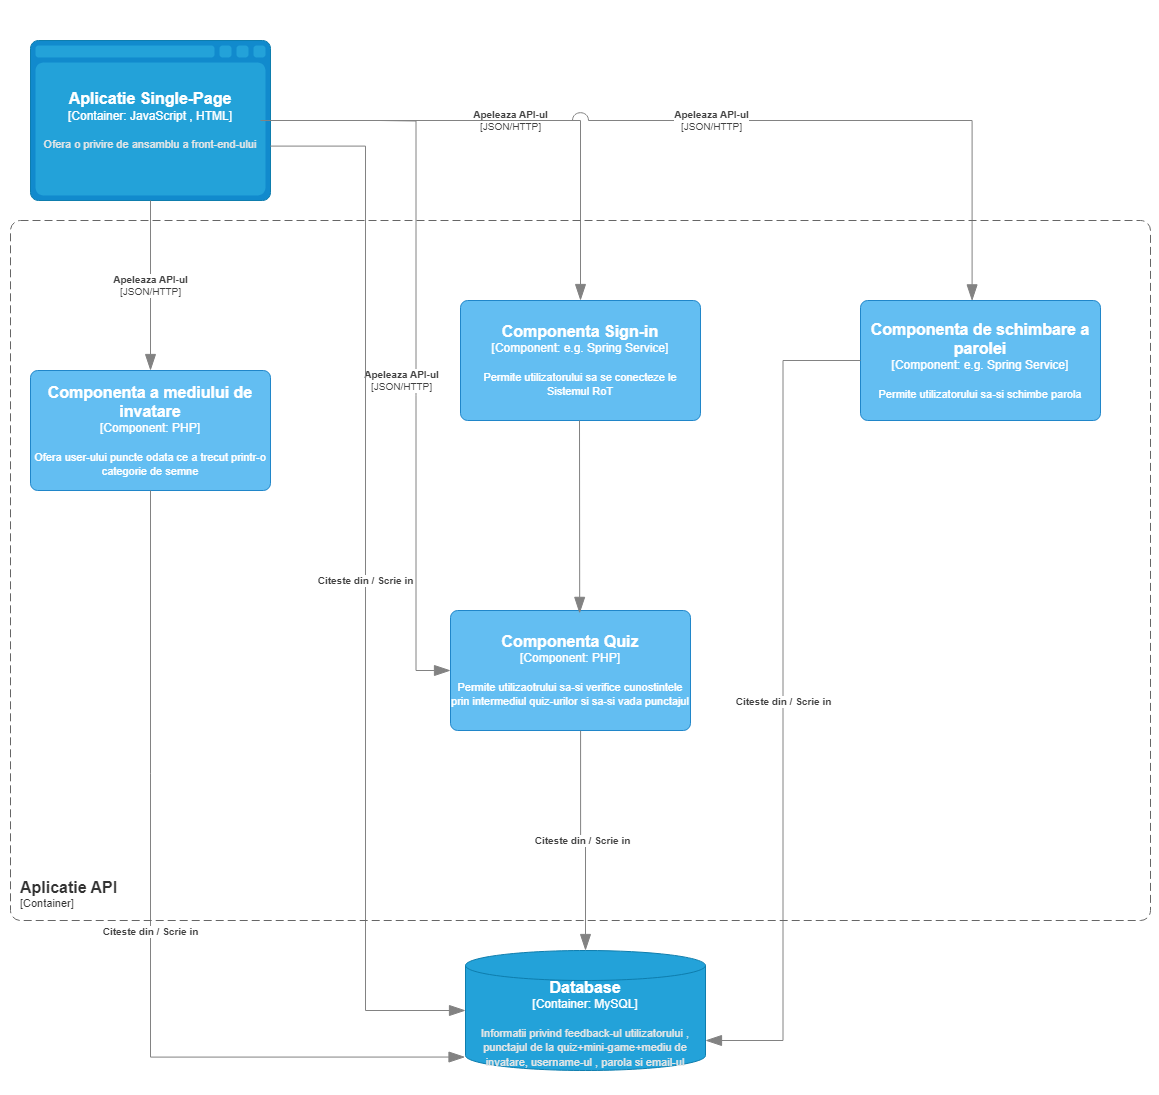

The diagram above was exported from draw.io. Its source (the exported page's mxGraphModel, read from the mxfile embedded in the PNG):
<mxGraphModel dx="1562" dy="742" grid="1" gridSize="10" guides="1" tooltips="1" connect="1" arrows="1" fold="1" page="1" pageScale="1" pageWidth="1169" pageHeight="827" math="0" shadow="0">
  <root>
    <mxCell id="0" />
    <mxCell id="1" parent="0" />
    <object placeholders="1" c4Type="Aplicatie Single-Page" c4Container="Container" c4Technology="JavaScript , HTML" c4Description="Ofera o privire de ansamblu a front-end-ului" label="&lt;font style=&quot;font-size: 16px&quot;&gt;&lt;b&gt;%c4Type%&lt;/b&gt;&lt;/font&gt;&lt;div&gt;[%c4Container%:&amp;nbsp;%c4Technology%]&lt;/div&gt;&lt;br&gt;&lt;div&gt;&lt;font style=&quot;font-size: 11px&quot;&gt;&lt;font color=&quot;#E6E6E6&quot;&gt;%c4Description%&lt;/font&gt;&lt;/div&gt;" id="DsHS9JiixBXM38XqifKa-1">
      <mxCell style="shape=mxgraph.c4.webBrowserContainer2;whiteSpace=wrap;html=1;boundedLbl=1;rounded=0;labelBackgroundColor=none;strokeColor=#118ACD;fillColor=#23A2D9;strokeColor=#118ACD;strokeColor2=#0E7DAD;fontSize=12;fontColor=#ffffff;align=center;metaEdit=1;points=[[0.5,0,0],[1,0.25,0],[1,0.5,0],[1,0.75,0],[0.5,1,0],[0,0.75,0],[0,0.5,0],[0,0.25,0]];resizable=0;" vertex="1" parent="1">
        <mxGeometry x="30" y="40" width="240" height="160" as="geometry" />
      </mxCell>
    </object>
    <object placeholders="1" c4Type="Database" c4Container="Container" c4Technology="MySQL" c4Description="Informatii privind feedback-ul utilizatorului , punctajul de la quiz+mini-game+mediu de invatare, username-ul , parola si email-ul " label="&lt;font style=&quot;font-size: 16px&quot;&gt;&lt;b&gt;%c4Type%&lt;/b&gt;&lt;/font&gt;&lt;div&gt;[%c4Container%:&amp;nbsp;%c4Technology%]&lt;/div&gt;&lt;br&gt;&lt;div&gt;&lt;font style=&quot;font-size: 11px&quot;&gt;&lt;font color=&quot;#E6E6E6&quot;&gt;%c4Description%&lt;/font&gt;&lt;/div&gt;" id="DsHS9JiixBXM38XqifKa-2">
      <mxCell style="shape=cylinder3;size=15;whiteSpace=wrap;html=1;boundedLbl=1;rounded=0;labelBackgroundColor=none;fillColor=#23A2D9;fontSize=12;fontColor=#ffffff;align=center;strokeColor=#0E7DAD;metaEdit=1;points=[[0.5,0,0],[1,0.25,0],[1,0.5,0],[1,0.75,0],[0.5,1,0],[0,0.75,0],[0,0.5,0],[0,0.25,0]];resizable=0;" vertex="1" parent="1">
        <mxGeometry x="465" y="950" width="240" height="120" as="geometry" />
      </mxCell>
    </object>
    <object placeholders="1" c4Type="Relationship" c4Technology="JSON/HTTP" c4Description="Apeleaza API-ul" label="&lt;div style=&quot;text-align: left&quot;&gt;&lt;div style=&quot;text-align: center&quot;&gt;&lt;b&gt;%c4Description%&lt;/b&gt;&lt;/div&gt;&lt;div style=&quot;text-align: center&quot;&gt;[%c4Technology%]&lt;/div&gt;&lt;/div&gt;" id="DsHS9JiixBXM38XqifKa-4">
      <mxCell style="endArrow=blockThin;html=1;fontSize=10;fontColor=#404040;strokeWidth=1;endFill=1;strokeColor=#828282;elbow=vertical;metaEdit=1;endSize=14;startSize=14;jumpStyle=arc;jumpSize=16;rounded=0;edgeStyle=orthogonalEdgeStyle;exitX=0.958;exitY=0.5;exitDx=0;exitDy=0;exitPerimeter=0;" edge="1" parent="1" source="DsHS9JiixBXM38XqifKa-1" target="DsHS9JiixBXM38XqifKa-7">
        <mxGeometry width="240" relative="1" as="geometry">
          <mxPoint x="360" y="230" as="sourcePoint" />
          <mxPoint x="440" y="120" as="targetPoint" />
        </mxGeometry>
      </mxCell>
    </object>
    <object placeholders="1" c4Name="Componenta Quiz" c4Type="Component" c4Technology="PHP" c4Description="Permite utilizaotrului sa-si verifice cunostintele prin intermediul quiz-urilor si sa-si vada punctajul" label="&lt;font style=&quot;font-size: 16px&quot;&gt;&lt;b&gt;%c4Name%&lt;/b&gt;&lt;/font&gt;&lt;div&gt;[%c4Type%: %c4Technology%]&lt;/div&gt;&lt;br&gt;&lt;div&gt;&lt;font style=&quot;font-size: 11px&quot;&gt;%c4Description%&lt;/font&gt;&lt;/div&gt;" id="DsHS9JiixBXM38XqifKa-5">
      <mxCell style="rounded=1;whiteSpace=wrap;html=1;labelBackgroundColor=none;fillColor=#63BEF2;fontColor=#ffffff;align=center;arcSize=6;strokeColor=#2086C9;metaEdit=1;resizable=0;points=[[0.25,0,0],[0.5,0,0],[0.75,0,0],[1,0.25,0],[1,0.5,0],[1,0.75,0],[0.75,1,0],[0.5,1,0],[0.25,1,0],[0,0.75,0],[0,0.5,0],[0,0.25,0]];" vertex="1" parent="1">
        <mxGeometry x="450" y="610" width="240" height="120" as="geometry" />
      </mxCell>
    </object>
    <object placeholders="1" c4Name="Componenta Sign-in" c4Type="Component" c4Technology="e.g. Spring Service" c4Description="Permite utilizatorului sa se conecteze le Sistemul RoT" label="&lt;font style=&quot;font-size: 16px&quot;&gt;&lt;b&gt;%c4Name%&lt;/b&gt;&lt;/font&gt;&lt;div&gt;[%c4Type%: %c4Technology%]&lt;/div&gt;&lt;br&gt;&lt;div&gt;&lt;font style=&quot;font-size: 11px&quot;&gt;%c4Description%&lt;/font&gt;&lt;/div&gt;" id="DsHS9JiixBXM38XqifKa-7">
      <mxCell style="rounded=1;whiteSpace=wrap;html=1;labelBackgroundColor=none;fillColor=#63BEF2;fontColor=#ffffff;align=center;arcSize=6;strokeColor=#2086C9;metaEdit=1;resizable=0;points=[[0.25,0,0],[0.5,0,0],[0.75,0,0],[1,0.25,0],[1,0.5,0],[1,0.75,0],[0.75,1,0],[0.5,1,0],[0.25,1,0],[0,0.75,0],[0,0.5,0],[0,0.25,0]];" vertex="1" parent="1">
        <mxGeometry x="460" y="300" width="240" height="120" as="geometry" />
      </mxCell>
    </object>
    <object placeholders="1" c4Type="Relationship" c4Description="" label="&lt;div style=&quot;text-align: left&quot;&gt;&lt;div style=&quot;text-align: center&quot;&gt;&lt;b&gt;%c4Description%&lt;/b&gt;&lt;/div&gt;" id="DsHS9JiixBXM38XqifKa-10">
      <mxCell style="endArrow=blockThin;html=1;fontSize=10;fontColor=#404040;strokeWidth=1;endFill=1;strokeColor=#828282;elbow=vertical;metaEdit=1;endSize=14;startSize=14;jumpStyle=arc;jumpSize=16;rounded=0;edgeStyle=orthogonalEdgeStyle;entryX=0.538;entryY=0.024;entryDx=0;entryDy=0;entryPerimeter=0;" edge="1" parent="1" target="DsHS9JiixBXM38XqifKa-5">
        <mxGeometry x="0.0833" width="240" relative="1" as="geometry">
          <mxPoint x="579" y="420" as="sourcePoint" />
          <mxPoint x="690" y="520" as="targetPoint" />
          <mxPoint as="offset" />
        </mxGeometry>
      </mxCell>
    </object>
    <object placeholders="1" c4Type="Relationship" c4Description="Citeste din / Scrie in" label="&lt;div style=&quot;text-align: left&quot;&gt;&lt;div style=&quot;text-align: center&quot;&gt;&lt;b&gt;%c4Description%&lt;/b&gt;&lt;/div&gt;" id="DsHS9JiixBXM38XqifKa-11">
      <mxCell style="endArrow=blockThin;html=1;fontSize=10;fontColor=#404040;strokeWidth=1;endFill=1;strokeColor=#828282;elbow=vertical;metaEdit=1;endSize=14;startSize=14;jumpStyle=arc;jumpSize=16;rounded=0;edgeStyle=orthogonalEdgeStyle;exitX=0.542;exitY=1.002;exitDx=0;exitDy=0;exitPerimeter=0;" edge="1" parent="1" source="DsHS9JiixBXM38XqifKa-5" target="DsHS9JiixBXM38XqifKa-2">
        <mxGeometry width="240" relative="1" as="geometry">
          <mxPoint x="460" y="910" as="sourcePoint" />
          <mxPoint x="700" y="910" as="targetPoint" />
        </mxGeometry>
      </mxCell>
    </object>
    <object placeholders="1" c4Name="Componenta a mediului de invatare" c4Type="Component" c4Technology="PHP" c4Description="Ofera user-ului puncte odata ce a trecut printr-o categorie de semne" label="&lt;font style=&quot;font-size: 16px&quot;&gt;&lt;b&gt;%c4Name%&lt;/b&gt;&lt;/font&gt;&lt;div&gt;[%c4Type%: %c4Technology%]&lt;/div&gt;&lt;br&gt;&lt;div&gt;&lt;font style=&quot;font-size: 11px&quot;&gt;%c4Description%&lt;/font&gt;&lt;/div&gt;" id="DsHS9JiixBXM38XqifKa-12">
      <mxCell style="rounded=1;whiteSpace=wrap;html=1;labelBackgroundColor=none;fillColor=#63BEF2;fontColor=#ffffff;align=center;arcSize=6;strokeColor=#2086C9;metaEdit=1;resizable=0;points=[[0.25,0,0],[0.5,0,0],[0.75,0,0],[1,0.25,0],[1,0.5,0],[1,0.75,0],[0.75,1,0],[0.5,1,0],[0.25,1,0],[0,0.75,0],[0,0.5,0],[0,0.25,0]];" vertex="1" parent="1">
        <mxGeometry x="30" y="370" width="240" height="120" as="geometry" />
      </mxCell>
    </object>
    <object placeholders="1" c4Type="Relationship" c4Technology="JSON/HTTP" c4Description="Apeleaza API-ul" label="&lt;div style=&quot;text-align: left&quot;&gt;&lt;div style=&quot;text-align: center&quot;&gt;&lt;b&gt;%c4Description%&lt;/b&gt;&lt;/div&gt;&lt;div style=&quot;text-align: center&quot;&gt;[%c4Technology%]&lt;/div&gt;&lt;/div&gt;" id="DsHS9JiixBXM38XqifKa-13">
      <mxCell style="endArrow=blockThin;html=1;fontSize=10;fontColor=#404040;strokeWidth=1;endFill=1;strokeColor=#828282;elbow=vertical;metaEdit=1;endSize=14;startSize=14;jumpStyle=arc;jumpSize=16;rounded=0;edgeStyle=orthogonalEdgeStyle;exitX=0.5;exitY=1;exitDx=0;exitDy=0;exitPerimeter=0;" edge="1" parent="1" source="DsHS9JiixBXM38XqifKa-1" target="DsHS9JiixBXM38XqifKa-12">
        <mxGeometry width="240" relative="1" as="geometry">
          <mxPoint x="149.5" y="220" as="sourcePoint" />
          <mxPoint x="149.5" y="340" as="targetPoint" />
        </mxGeometry>
      </mxCell>
    </object>
    <object placeholders="1" c4Type="Relationship" c4Technology="JSON/HTTP" c4Description="Apeleaza API-ul" label="&lt;div style=&quot;text-align: left&quot;&gt;&lt;div style=&quot;text-align: center&quot;&gt;&lt;b&gt;%c4Description%&lt;/b&gt;&lt;/div&gt;&lt;div style=&quot;text-align: center&quot;&gt;[%c4Technology%]&lt;/div&gt;&lt;/div&gt;" id="DsHS9JiixBXM38XqifKa-15">
      <mxCell style="endArrow=blockThin;html=1;fontSize=10;fontColor=#404040;strokeWidth=1;endFill=1;strokeColor=#828282;elbow=vertical;metaEdit=1;endSize=14;startSize=14;jumpStyle=arc;jumpSize=16;rounded=0;edgeStyle=orthogonalEdgeStyle;exitX=1;exitY=0.5;exitDx=0;exitDy=0;exitPerimeter=0;entryX=0.465;entryY=0.003;entryDx=0;entryDy=0;entryPerimeter=0;" edge="1" parent="1" source="DsHS9JiixBXM38XqifKa-1" target="DsHS9JiixBXM38XqifKa-16">
        <mxGeometry width="240" relative="1" as="geometry">
          <mxPoint x="870" y="130" as="sourcePoint" />
          <mxPoint x="970" y="300" as="targetPoint" />
        </mxGeometry>
      </mxCell>
    </object>
    <object placeholders="1" c4Name="Componenta de schimbare a parolei " c4Type="Component" c4Technology="e.g. Spring Service" c4Description="Permite utilizatorului sa-si schimbe parola" label="&lt;font style=&quot;font-size: 16px&quot;&gt;&lt;b&gt;%c4Name%&lt;/b&gt;&lt;/font&gt;&lt;div&gt;[%c4Type%: %c4Technology%]&lt;/div&gt;&lt;br&gt;&lt;div&gt;&lt;font style=&quot;font-size: 11px&quot;&gt;%c4Description%&lt;/font&gt;&lt;/div&gt;" id="DsHS9JiixBXM38XqifKa-16">
      <mxCell style="rounded=1;whiteSpace=wrap;html=1;labelBackgroundColor=none;fillColor=#63BEF2;fontColor=#ffffff;align=center;arcSize=6;strokeColor=#2086C9;metaEdit=1;resizable=0;points=[[0.25,0,0],[0.5,0,0],[0.75,0,0],[1,0.25,0],[1,0.5,0],[1,0.75,0],[0.75,1,0],[0.5,1,0],[0.25,1,0],[0,0.75,0],[0,0.5,0],[0,0.25,0]];" vertex="1" parent="1">
        <mxGeometry x="860" y="300" width="240" height="120" as="geometry" />
      </mxCell>
    </object>
    <object placeholders="1" c4Type="Relationship" c4Technology="JSON/HTTP" c4Description="Apeleaza API-ul" label="&lt;div style=&quot;text-align: left&quot;&gt;&lt;div style=&quot;text-align: center&quot;&gt;&lt;b&gt;%c4Description%&lt;/b&gt;&lt;/div&gt;&lt;div style=&quot;text-align: center&quot;&gt;[%c4Technology%]&lt;/div&gt;&lt;/div&gt;" id="DsHS9JiixBXM38XqifKa-17">
      <mxCell style="endArrow=blockThin;html=1;fontSize=10;fontColor=#404040;strokeWidth=1;endFill=1;strokeColor=#828282;elbow=vertical;metaEdit=1;endSize=14;startSize=14;jumpStyle=arc;jumpSize=16;rounded=0;edgeStyle=orthogonalEdgeStyle;entryX=0;entryY=0.5;entryDx=0;entryDy=0;entryPerimeter=0;" edge="1" parent="1" target="DsHS9JiixBXM38XqifKa-5">
        <mxGeometry x="-0.0476" y="-15" width="240" relative="1" as="geometry">
          <mxPoint x="380" y="120" as="sourcePoint" />
          <mxPoint x="380" y="440" as="targetPoint" />
          <mxPoint as="offset" />
        </mxGeometry>
      </mxCell>
    </object>
    <object placeholders="1" c4Type="Relationship" c4Description="Citeste din / Scrie in" label="&lt;div style=&quot;text-align: left&quot;&gt;&lt;div style=&quot;text-align: center&quot;&gt;&lt;b&gt;%c4Description%&lt;/b&gt;&lt;/div&gt;" id="DsHS9JiixBXM38XqifKa-18">
      <mxCell style="endArrow=blockThin;html=1;fontSize=10;fontColor=#404040;strokeWidth=1;endFill=1;strokeColor=#828282;elbow=vertical;metaEdit=1;endSize=14;startSize=14;jumpStyle=arc;jumpSize=16;rounded=0;edgeStyle=orthogonalEdgeStyle;exitX=0.999;exitY=0.66;exitDx=0;exitDy=0;exitPerimeter=0;entryX=0;entryY=0.5;entryDx=0;entryDy=0;entryPerimeter=0;" edge="1" parent="1" source="DsHS9JiixBXM38XqifKa-1" target="DsHS9JiixBXM38XqifKa-2">
        <mxGeometry width="240" relative="1" as="geometry">
          <mxPoint x="340" y="680" as="sourcePoint" />
          <mxPoint x="340" y="900" as="targetPoint" />
          <Array as="points">
            <mxPoint x="365" y="146" />
            <mxPoint x="365" y="1010" />
          </Array>
        </mxGeometry>
      </mxCell>
    </object>
    <object placeholders="1" c4Type="Relationship" c4Description="Citeste din / Scrie in" label="&lt;div style=&quot;text-align: left&quot;&gt;&lt;div style=&quot;text-align: center&quot;&gt;&lt;b&gt;%c4Description%&lt;/b&gt;&lt;/div&gt;" id="DsHS9JiixBXM38XqifKa-19">
      <mxCell style="endArrow=blockThin;html=1;fontSize=10;fontColor=#404040;strokeWidth=1;endFill=1;strokeColor=#828282;elbow=vertical;metaEdit=1;endSize=14;startSize=14;jumpStyle=arc;jumpSize=16;rounded=0;edgeStyle=orthogonalEdgeStyle;exitX=0.5;exitY=1;exitDx=0;exitDy=0;exitPerimeter=0;entryX=-0.002;entryY=0.888;entryDx=0;entryDy=0;entryPerimeter=0;" edge="1" parent="1" source="DsHS9JiixBXM38XqifKa-12" target="DsHS9JiixBXM38XqifKa-2">
        <mxGeometry width="240" relative="1" as="geometry">
          <mxPoint x="149.5" y="607" as="sourcePoint" />
          <mxPoint x="149.5" y="827" as="targetPoint" />
        </mxGeometry>
      </mxCell>
    </object>
    <object placeholders="1" c4Type="Relationship" c4Description="Citeste din / Scrie in" label="&lt;div style=&quot;text-align: left&quot;&gt;&lt;div style=&quot;text-align: center&quot;&gt;&lt;b&gt;%c4Description%&lt;/b&gt;&lt;/div&gt;" id="DsHS9JiixBXM38XqifKa-20">
      <mxCell style="endArrow=blockThin;html=1;fontSize=10;fontColor=#404040;strokeWidth=1;endFill=1;strokeColor=#828282;elbow=vertical;metaEdit=1;endSize=14;startSize=14;jumpStyle=arc;jumpSize=16;rounded=0;edgeStyle=orthogonalEdgeStyle;entryX=1;entryY=0.75;entryDx=0;entryDy=0;entryPerimeter=0;" edge="1" parent="1" source="DsHS9JiixBXM38XqifKa-16" target="DsHS9JiixBXM38XqifKa-2">
        <mxGeometry width="240" relative="1" as="geometry">
          <mxPoint x="979.5" y="430" as="sourcePoint" />
          <mxPoint x="979.5" y="650" as="targetPoint" />
        </mxGeometry>
      </mxCell>
    </object>
    <object placeholders="1" c4Name="Aplicatie API" c4Type="ContainerScopeBoundary" c4Application="Container" label="&lt;font style=&quot;font-size: 16px&quot;&gt;&lt;b&gt;&lt;div style=&quot;text-align: left&quot;&gt;%c4Name%&lt;/div&gt;&lt;/b&gt;&lt;/font&gt;&lt;div style=&quot;text-align: left&quot;&gt;[%c4Application%]&lt;/div&gt;" id="DsHS9JiixBXM38XqifKa-21">
      <mxCell style="rounded=1;fontSize=11;whiteSpace=wrap;html=1;dashed=1;arcSize=20;fillColor=none;strokeColor=#666666;fontColor=#333333;labelBackgroundColor=none;align=left;verticalAlign=bottom;labelBorderColor=none;spacingTop=0;spacing=10;dashPattern=8 4;metaEdit=1;rotatable=0;perimeter=rectanglePerimeter;noLabel=0;labelPadding=0;allowArrows=0;connectable=0;expand=0;recursiveResize=0;editable=1;pointerEvents=0;absoluteArcSize=1;points=[[0.25,0,0],[0.5,0,0],[0.75,0,0],[1,0.25,0],[1,0.5,0],[1,0.75,0],[0.75,1,0],[0.5,1,0],[0.25,1,0],[0,0.75,0],[0,0.5,0],[0,0.25,0]];" vertex="1" parent="1">
        <mxGeometry x="10" y="220" width="1140" height="700" as="geometry" />
      </mxCell>
    </object>
  </root>
</mxGraphModel>